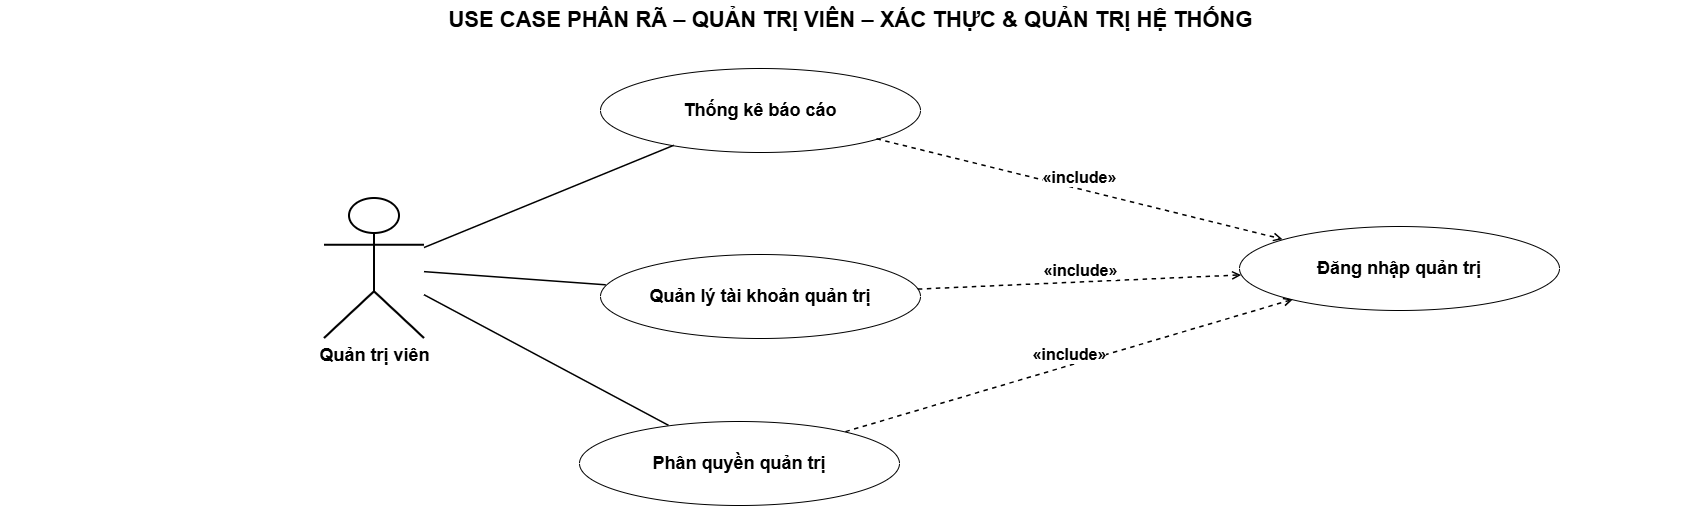

The diagram above was exported from draw.io. Its source (the exported page's mxGraphModel, read from the mxfile embedded in the PNG):
<mxGraphModel dx="1730" dy="1219" grid="0" gridSize="10" guides="1" tooltips="1" connect="1" arrows="1" fold="1" page="1" pageScale="1" pageWidth="1740" pageHeight="600" math="0" shadow="0">
  <root>
    <mxCell id="0" />
    <mxCell id="1" parent="0" />
    <mxCell id="c3" parent="1" style="text;html=1;align=center;fontSize=22;" value="&lt;b&gt;USE CASE PHÂN RÃ – QUẢN TRỊ VIÊN – XÁC THỰC &amp; QUẢN TRỊ HỆ THỐNG&lt;/b&gt;" vertex="1">
      <mxGeometry height="40" width="1700" x="20" y="13" as="geometry" />
    </mxCell>
    <mxCell id="kh" parent="1" style="shape=umlActor;verticalLabelPosition=bottom;verticalAlign=top;html=1;fontSize=18;fontStyle=1;strokeWidth=2;" value="Quản trị viên" vertex="1">
      <mxGeometry height="140" width="100" x="344" y="211" as="geometry" />
    </mxCell>
    <mxCell id="u1" parent="1" style="ellipse;whiteSpace=wrap;html=1;fontSize=18;fontStyle=1;" value="Thống kê báo cáo" vertex="1">
      <mxGeometry height="84" width="320" x="620" y="81" as="geometry" />
    </mxCell>
    <mxCell id="u2" parent="1" style="ellipse;whiteSpace=wrap;html=1;fontSize=18;fontStyle=1;" value="Quản lý tài khoản quản trị" vertex="1">
      <mxGeometry height="84" width="320" x="620" y="267" as="geometry" />
    </mxCell>
    <mxCell id="u3" parent="1" style="ellipse;whiteSpace=wrap;html=1;fontSize=18;fontStyle=1;" value="Phân quyền quản trị" vertex="1">
      <mxGeometry height="84" width="320" x="599" y="434" as="geometry" />
    </mxCell>
    <mxCell id="lg" parent="1" style="ellipse;whiteSpace=wrap;html=1;fontSize=18;fontStyle=1;" value="Đăng nhập quản trị" vertex="1">
      <mxGeometry height="84" width="320" x="1259" y="239" as="geometry" />
    </mxCell>
    <mxCell id="c6" edge="1" parent="1" source="kh" style="html=1;rounded=0;endArrow=none;strokeWidth=1.5;" target="u1" value="">
      <mxGeometry relative="1" as="geometry" />
    </mxCell>
    <mxCell id="c7" edge="1" parent="1" source="kh" style="html=1;rounded=0;endArrow=none;strokeWidth=1.5;" target="u2" value="">
      <mxGeometry relative="1" as="geometry" />
    </mxCell>
    <mxCell id="c8" edge="1" parent="1" source="kh" style="html=1;rounded=0;endArrow=none;strokeWidth=1.5;" target="u3" value="">
      <mxGeometry relative="1" as="geometry" />
    </mxCell>
    <mxCell id="c9" edge="1" parent="1" source="u1" style="html=1;rounded=0;dashed=1;endArrow=open;endFill=0;verticalAlign=bottom;fontStyle=1;fontSize=16;strokeWidth=1.5;labelBackgroundColor=#ffffff;" target="lg" value="«include»">
      <mxGeometry relative="1" as="geometry" />
    </mxCell>
    <mxCell id="c10" edge="1" parent="1" source="u2" style="html=1;rounded=0;dashed=1;endArrow=open;endFill=0;verticalAlign=bottom;fontStyle=1;fontSize=16;strokeWidth=1.5;labelBackgroundColor=#ffffff;" target="lg" value="«include»">
      <mxGeometry relative="1" as="geometry" />
    </mxCell>
    <mxCell id="c11" edge="1" parent="1" source="u3" style="html=1;rounded=0;dashed=1;endArrow=open;endFill=0;verticalAlign=bottom;fontStyle=1;fontSize=16;strokeWidth=1.5;labelBackgroundColor=#ffffff;" target="lg" value="«include»">
      <mxGeometry relative="1" as="geometry" />
    </mxCell>
  </root>
</mxGraphModel>